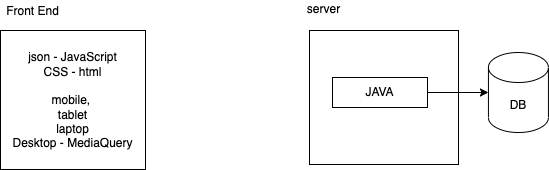

The diagram above was exported from draw.io. Its source (the exported page's mxGraphModel, read from the mxfile embedded in the PNG):
<mxGraphModel dx="791" dy="531" grid="0" gridSize="10" guides="1" tooltips="1" connect="1" arrows="1" fold="1" page="0" pageScale="1" pageWidth="827" pageHeight="1169" math="0" shadow="0">
  <root>
    <mxCell id="0" />
    <mxCell id="1" parent="0" />
    <mxCell id="2" value="" style="rounded=0;whiteSpace=wrap;html=1;" vertex="1" parent="1">
      <mxGeometry x="591" y="280" width="149" height="134" as="geometry" />
    </mxCell>
    <mxCell id="3" value="server" style="text;html=1;align=center;verticalAlign=middle;resizable=0;points=[];autosize=1;strokeColor=none;fillColor=none;" vertex="1" parent="1">
      <mxGeometry x="583" y="250" width="44" height="18" as="geometry" />
    </mxCell>
    <mxCell id="5" style="edgeStyle=none;html=1;" edge="1" parent="1" source="4" target="6">
      <mxGeometry relative="1" as="geometry">
        <mxPoint x="799.9375101725261" y="342" as="targetPoint" />
      </mxGeometry>
    </mxCell>
    <mxCell id="4" value="JAVA" style="rounded=0;whiteSpace=wrap;html=1;" vertex="1" parent="1">
      <mxGeometry x="614" y="327" width="95" height="30" as="geometry" />
    </mxCell>
    <mxCell id="6" value="DB" style="shape=cylinder3;whiteSpace=wrap;html=1;boundedLbl=1;backgroundOutline=1;size=15;" vertex="1" parent="1">
      <mxGeometry x="769.9375101725261" y="302" width="60" height="80" as="geometry" />
    </mxCell>
    <mxCell id="7" value="json - JavaScript&lt;br&gt;CSS -&amp;nbsp;html&lt;br&gt;&lt;br&gt;mobile,&amp;nbsp;&lt;br&gt;tablet&lt;br&gt;laptop&lt;br&gt;Desktop - MediaQuery" style="rounded=0;whiteSpace=wrap;html=1;" vertex="1" parent="1">
      <mxGeometry x="282" y="280" width="145" height="139" as="geometry" />
    </mxCell>
    <mxCell id="8" value="Front End" style="text;html=1;align=center;verticalAlign=middle;resizable=0;points=[];autosize=1;strokeColor=none;fillColor=none;" vertex="1" parent="1">
      <mxGeometry x="282" y="252" width="63" height="18" as="geometry" />
    </mxCell>
  </root>
</mxGraphModel>